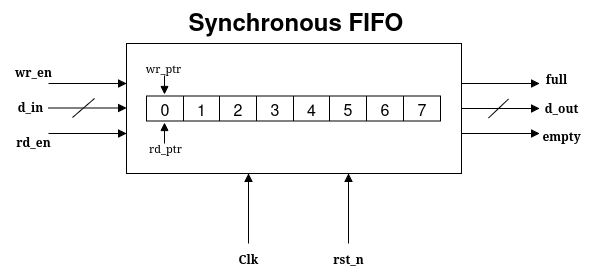

The diagram above was exported from draw.io. Its source (the exported page's mxGraphModel, read from the mxfile embedded in the PNG):
<mxGraphModel dx="746" dy="454" grid="1" gridSize="10" guides="1" tooltips="1" connect="1" arrows="1" fold="1" page="1" pageScale="1" pageWidth="850" pageHeight="1100" math="0" shadow="0">
  <root>
    <mxCell id="0" />
    <mxCell id="1" parent="0" />
    <mxCell id="WVdK7TyHSNxL93DjZXHS-2" value="" style="rounded=0;whiteSpace=wrap;html=1;" vertex="1" parent="1">
      <mxGeometry x="258" y="320" width="335" height="130" as="geometry" />
    </mxCell>
    <mxCell id="WVdK7TyHSNxL93DjZXHS-4" value="" style="endArrow=block;html=1;rounded=0;endFill=1;" edge="1" parent="1">
      <mxGeometry width="50" height="50" relative="1" as="geometry">
        <mxPoint x="180" y="360" as="sourcePoint" />
        <mxPoint x="258" y="360" as="targetPoint" />
      </mxGeometry>
    </mxCell>
    <mxCell id="WVdK7TyHSNxL93DjZXHS-5" value="" style="endArrow=block;html=1;rounded=0;endFill=1;" edge="1" parent="1">
      <mxGeometry width="50" height="50" relative="1" as="geometry">
        <mxPoint x="180" y="384.5" as="sourcePoint" />
        <mxPoint x="258" y="384.5" as="targetPoint" />
      </mxGeometry>
    </mxCell>
    <mxCell id="WVdK7TyHSNxL93DjZXHS-7" value="" style="endArrow=block;html=1;rounded=0;endFill=1;" edge="1" parent="1">
      <mxGeometry width="50" height="50" relative="1" as="geometry">
        <mxPoint x="380" y="520" as="sourcePoint" />
        <mxPoint x="380" y="450" as="targetPoint" />
      </mxGeometry>
    </mxCell>
    <mxCell id="WVdK7TyHSNxL93DjZXHS-8" value="" style="endArrow=block;html=1;rounded=0;endFill=1;" edge="1" parent="1">
      <mxGeometry width="50" height="50" relative="1" as="geometry">
        <mxPoint x="480" y="520" as="sourcePoint" />
        <mxPoint x="480" y="450" as="targetPoint" />
      </mxGeometry>
    </mxCell>
    <mxCell id="WVdK7TyHSNxL93DjZXHS-9" value="" style="endArrow=block;html=1;rounded=0;endFill=1;" edge="1" parent="1">
      <mxGeometry width="50" height="50" relative="1" as="geometry">
        <mxPoint x="180" y="410" as="sourcePoint" />
        <mxPoint x="258" y="410" as="targetPoint" />
      </mxGeometry>
    </mxCell>
    <mxCell id="WVdK7TyHSNxL93DjZXHS-11" value="" style="endArrow=block;html=1;rounded=0;endFill=1;" edge="1" parent="1">
      <mxGeometry width="50" height="50" relative="1" as="geometry">
        <mxPoint x="593" y="385" as="sourcePoint" />
        <mxPoint x="671" y="385" as="targetPoint" />
      </mxGeometry>
    </mxCell>
    <mxCell id="WVdK7TyHSNxL93DjZXHS-12" value="" style="endArrow=block;html=1;rounded=0;endFill=1;" edge="1" parent="1">
      <mxGeometry width="50" height="50" relative="1" as="geometry">
        <mxPoint x="593" y="410" as="sourcePoint" />
        <mxPoint x="671" y="410" as="targetPoint" />
      </mxGeometry>
    </mxCell>
    <mxCell id="WVdK7TyHSNxL93DjZXHS-13" value="&lt;b&gt;&lt;font face=&quot;Verdana&quot;&gt;wr_en&lt;/font&gt;&lt;/b&gt;" style="text;html=1;align=center;verticalAlign=middle;whiteSpace=wrap;rounded=0;" vertex="1" parent="1">
      <mxGeometry x="135" y="333" width="60" height="30" as="geometry" />
    </mxCell>
    <mxCell id="WVdK7TyHSNxL93DjZXHS-14" value="&lt;b&gt;&lt;font face=&quot;Verdana&quot;&gt;rd_en&lt;/font&gt;&lt;/b&gt;" style="text;html=1;align=center;verticalAlign=middle;whiteSpace=wrap;rounded=0;" vertex="1" parent="1">
      <mxGeometry x="135" y="403" width="60" height="30" as="geometry" />
    </mxCell>
    <mxCell id="WVdK7TyHSNxL93DjZXHS-15" value="&lt;div&gt;&lt;font face=&quot;Verdana&quot;&gt;&lt;b&gt;d_in&lt;/b&gt;&lt;/font&gt;&lt;/div&gt;" style="text;html=1;align=center;verticalAlign=middle;whiteSpace=wrap;rounded=0;" vertex="1" parent="1">
      <mxGeometry x="132" y="368" width="60" height="30" as="geometry" />
    </mxCell>
    <mxCell id="WVdK7TyHSNxL93DjZXHS-16" value="" style="endArrow=none;html=1;rounded=0;" edge="1" parent="1">
      <mxGeometry width="50" height="50" relative="1" as="geometry">
        <mxPoint x="204" y="394" as="sourcePoint" />
        <mxPoint x="226" y="375" as="targetPoint" />
      </mxGeometry>
    </mxCell>
    <mxCell id="WVdK7TyHSNxL93DjZXHS-19" value="" style="endArrow=block;html=1;rounded=0;endFill=1;" edge="1" parent="1">
      <mxGeometry width="50" height="50" relative="1" as="geometry">
        <mxPoint x="593" y="360" as="sourcePoint" />
        <mxPoint x="671" y="360" as="targetPoint" />
      </mxGeometry>
    </mxCell>
    <mxCell id="WVdK7TyHSNxL93DjZXHS-20" value="" style="endArrow=none;html=1;rounded=0;" edge="1" parent="1">
      <mxGeometry width="50" height="50" relative="1" as="geometry">
        <mxPoint x="620" y="394.5" as="sourcePoint" />
        <mxPoint x="640" y="375.5" as="targetPoint" />
      </mxGeometry>
    </mxCell>
    <mxCell id="WVdK7TyHSNxL93DjZXHS-21" value="&lt;font face=&quot;Verdana&quot;&gt;&lt;b&gt;Clk&lt;/b&gt;&lt;/font&gt;" style="text;html=1;align=center;verticalAlign=middle;whiteSpace=wrap;rounded=0;" vertex="1" parent="1">
      <mxGeometry x="350" y="520" width="60" height="30" as="geometry" />
    </mxCell>
    <mxCell id="WVdK7TyHSNxL93DjZXHS-22" value="&lt;font face=&quot;Verdana&quot;&gt;&lt;b&gt;rst_n&lt;/b&gt;&lt;/font&gt;" style="text;html=1;align=center;verticalAlign=middle;whiteSpace=wrap;rounded=0;" vertex="1" parent="1">
      <mxGeometry x="450" y="520" width="60" height="30" as="geometry" />
    </mxCell>
    <mxCell id="WVdK7TyHSNxL93DjZXHS-23" value="&lt;font face=&quot;Verdana&quot;&gt;&lt;b&gt;d_out&lt;/b&gt;&lt;/font&gt;" style="text;html=1;align=center;verticalAlign=middle;whiteSpace=wrap;rounded=0;" vertex="1" parent="1">
      <mxGeometry x="663" y="369" width="60" height="30" as="geometry" />
    </mxCell>
    <mxCell id="WVdK7TyHSNxL93DjZXHS-24" value="&lt;font face=&quot;Verdana&quot;&gt;&lt;b&gt;full&lt;/b&gt;&lt;/font&gt;" style="text;html=1;align=center;verticalAlign=middle;whiteSpace=wrap;rounded=0;" vertex="1" parent="1">
      <mxGeometry x="658" y="340" width="60" height="30" as="geometry" />
    </mxCell>
    <mxCell id="WVdK7TyHSNxL93DjZXHS-25" value="&lt;font face=&quot;Verdana&quot;&gt;&lt;b&gt;empty&lt;/b&gt;&lt;/font&gt;" style="text;html=1;align=center;verticalAlign=middle;whiteSpace=wrap;rounded=0;" vertex="1" parent="1">
      <mxGeometry x="663" y="397" width="60" height="30" as="geometry" />
    </mxCell>
    <mxCell id="WVdK7TyHSNxL93DjZXHS-34" value="" style="shape=table;startSize=0;container=1;collapsible=0;childLayout=tableLayout;fontSize=9;fontFamily=Verdana;" vertex="1" parent="1">
      <mxGeometry x="278" y="372.5" width="294" height="25" as="geometry" />
    </mxCell>
    <mxCell id="WVdK7TyHSNxL93DjZXHS-35" value="" style="shape=tableRow;horizontal=0;startSize=0;swimlaneHead=0;swimlaneBody=0;strokeColor=inherit;top=0;left=0;bottom=0;right=0;collapsible=0;dropTarget=0;fillColor=none;points=[[0,0.5],[1,0.5]];portConstraint=eastwest;fontSize=16;" vertex="1" parent="WVdK7TyHSNxL93DjZXHS-34">
      <mxGeometry width="294" height="25" as="geometry" />
    </mxCell>
    <mxCell id="WVdK7TyHSNxL93DjZXHS-36" value="0" style="shape=partialRectangle;html=1;whiteSpace=wrap;connectable=0;strokeColor=inherit;overflow=hidden;fillColor=none;top=0;left=0;bottom=0;right=0;pointerEvents=1;fontSize=16;" vertex="1" parent="WVdK7TyHSNxL93DjZXHS-35">
      <mxGeometry width="37" height="25" as="geometry">
        <mxRectangle width="37" height="25" as="alternateBounds" />
      </mxGeometry>
    </mxCell>
    <mxCell id="WVdK7TyHSNxL93DjZXHS-37" value="1" style="shape=partialRectangle;html=1;whiteSpace=wrap;connectable=0;strokeColor=inherit;overflow=hidden;fillColor=none;top=0;left=0;bottom=0;right=0;pointerEvents=1;fontSize=16;" vertex="1" parent="WVdK7TyHSNxL93DjZXHS-35">
      <mxGeometry x="37" width="36" height="25" as="geometry">
        <mxRectangle width="36" height="25" as="alternateBounds" />
      </mxGeometry>
    </mxCell>
    <mxCell id="WVdK7TyHSNxL93DjZXHS-38" value="2" style="shape=partialRectangle;html=1;whiteSpace=wrap;connectable=0;strokeColor=inherit;overflow=hidden;fillColor=none;top=0;left=0;bottom=0;right=0;pointerEvents=1;fontSize=16;" vertex="1" parent="WVdK7TyHSNxL93DjZXHS-35">
      <mxGeometry x="73" width="37" height="25" as="geometry">
        <mxRectangle width="37" height="25" as="alternateBounds" />
      </mxGeometry>
    </mxCell>
    <mxCell id="WVdK7TyHSNxL93DjZXHS-47" value="3" style="shape=partialRectangle;html=1;whiteSpace=wrap;connectable=0;strokeColor=inherit;overflow=hidden;fillColor=none;top=0;left=0;bottom=0;right=0;pointerEvents=1;fontSize=16;" vertex="1" parent="WVdK7TyHSNxL93DjZXHS-35">
      <mxGeometry x="110" width="37" height="25" as="geometry">
        <mxRectangle width="37" height="25" as="alternateBounds" />
      </mxGeometry>
    </mxCell>
    <mxCell id="WVdK7TyHSNxL93DjZXHS-50" value="4" style="shape=partialRectangle;html=1;whiteSpace=wrap;connectable=0;strokeColor=inherit;overflow=hidden;fillColor=none;top=0;left=0;bottom=0;right=0;pointerEvents=1;fontSize=16;" vertex="1" parent="WVdK7TyHSNxL93DjZXHS-35">
      <mxGeometry x="147" width="36" height="25" as="geometry">
        <mxRectangle width="36" height="25" as="alternateBounds" />
      </mxGeometry>
    </mxCell>
    <mxCell id="WVdK7TyHSNxL93DjZXHS-51" value="5" style="shape=partialRectangle;html=1;whiteSpace=wrap;connectable=0;strokeColor=inherit;overflow=hidden;fillColor=none;top=0;left=0;bottom=0;right=0;pointerEvents=1;fontSize=16;" vertex="1" parent="WVdK7TyHSNxL93DjZXHS-35">
      <mxGeometry x="183" width="37" height="25" as="geometry">
        <mxRectangle width="37" height="25" as="alternateBounds" />
      </mxGeometry>
    </mxCell>
    <mxCell id="WVdK7TyHSNxL93DjZXHS-52" value="6" style="shape=partialRectangle;html=1;whiteSpace=wrap;connectable=0;strokeColor=inherit;overflow=hidden;fillColor=none;top=0;left=0;bottom=0;right=0;pointerEvents=1;fontSize=16;" vertex="1" parent="WVdK7TyHSNxL93DjZXHS-35">
      <mxGeometry x="220" width="37" height="25" as="geometry">
        <mxRectangle width="37" height="25" as="alternateBounds" />
      </mxGeometry>
    </mxCell>
    <mxCell id="WVdK7TyHSNxL93DjZXHS-53" value="7" style="shape=partialRectangle;html=1;whiteSpace=wrap;connectable=0;strokeColor=inherit;overflow=hidden;fillColor=none;top=0;left=0;bottom=0;right=0;pointerEvents=1;fontSize=16;" vertex="1" parent="WVdK7TyHSNxL93DjZXHS-35">
      <mxGeometry x="257" width="37" height="25" as="geometry">
        <mxRectangle width="37" height="25" as="alternateBounds" />
      </mxGeometry>
    </mxCell>
    <mxCell id="WVdK7TyHSNxL93DjZXHS-55" value="" style="endArrow=block;html=1;rounded=0;endFill=1;" edge="1" parent="1">
      <mxGeometry width="50" height="50" relative="1" as="geometry">
        <mxPoint x="296" y="420" as="sourcePoint" />
        <mxPoint x="296" y="399" as="targetPoint" />
      </mxGeometry>
    </mxCell>
    <mxCell id="WVdK7TyHSNxL93DjZXHS-58" value="" style="endArrow=block;html=1;rounded=0;endFill=1;" edge="1" parent="1">
      <mxGeometry width="50" height="50" relative="1" as="geometry">
        <mxPoint x="296" y="352" as="sourcePoint" />
        <mxPoint x="296" y="371" as="targetPoint" />
      </mxGeometry>
    </mxCell>
    <mxCell id="WVdK7TyHSNxL93DjZXHS-59" value="&lt;font style=&quot;font-size: 11px;&quot; face=&quot;Verdana&quot;&gt;wr_ptr&lt;/font&gt;" style="text;html=1;align=center;verticalAlign=middle;whiteSpace=wrap;rounded=0;" vertex="1" parent="1">
      <mxGeometry x="265" y="329" width="60" height="30" as="geometry" />
    </mxCell>
    <mxCell id="WVdK7TyHSNxL93DjZXHS-60" value="&lt;font style=&quot;font-size: 11px;&quot; face=&quot;Verdana&quot;&gt;rd_ptr&lt;/font&gt;" style="text;html=1;align=center;verticalAlign=middle;whiteSpace=wrap;rounded=0;" vertex="1" parent="1">
      <mxGeometry x="267" y="409" width="60" height="30" as="geometry" />
    </mxCell>
    <mxCell id="WVdK7TyHSNxL93DjZXHS-61" value="&lt;h1 style=&quot;margin-top: 0px;&quot;&gt;Synchronous FIFO&lt;/h1&gt;" style="text;html=1;whiteSpace=wrap;overflow=hidden;rounded=0;" vertex="1" parent="1">
      <mxGeometry x="318" y="277" width="222" height="40" as="geometry" />
    </mxCell>
  </root>
</mxGraphModel>